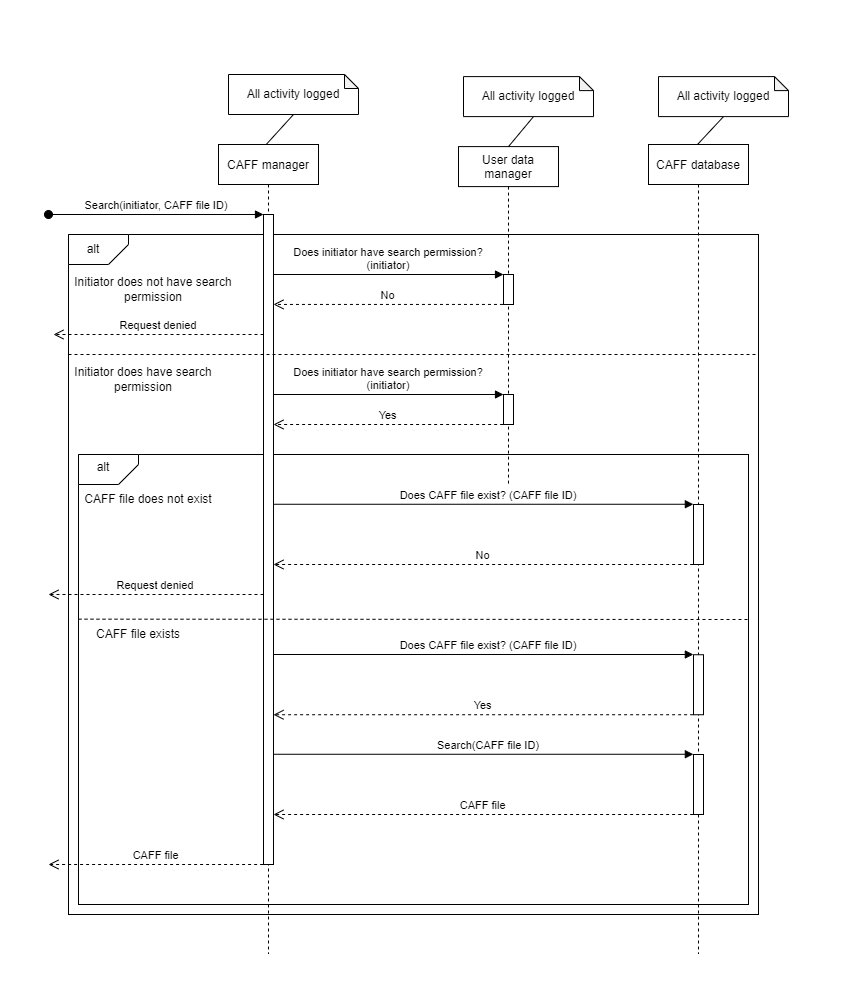

The diagram above was exported from draw.io. Its source (the exported page's mxGraphModel, read from the mxfile embedded in the PNG):
<mxGraphModel dx="1422" dy="865" grid="1" gridSize="10" guides="1" tooltips="1" connect="1" arrows="1" fold="1" page="1" pageScale="1" pageWidth="850" pageHeight="1100" math="0" shadow="0">
  <root>
    <mxCell id="0" />
    <mxCell id="1" parent="0" />
    <mxCell id="pycAUJK8xByLM_WG7UVr-1" value="" style="rounded=0;whiteSpace=wrap;html=1;" parent="1" vertex="1">
      <mxGeometry x="60" y="200" width="690" height="680" as="geometry" />
    </mxCell>
    <mxCell id="pycAUJK8xByLM_WG7UVr-2" value="" style="rounded=0;whiteSpace=wrap;html=1;" parent="1" vertex="1">
      <mxGeometry x="70" y="420" width="670" height="450" as="geometry" />
    </mxCell>
    <mxCell id="pycAUJK8xByLM_WG7UVr-3" value="CAFF manager" style="shape=umlLifeline;perimeter=lifelinePerimeter;container=1;collapsible=0;recursiveResize=0;rounded=0;shadow=0;strokeWidth=1;" parent="1" vertex="1">
      <mxGeometry x="210" y="110" width="100" height="810" as="geometry" />
    </mxCell>
    <mxCell id="pycAUJK8xByLM_WG7UVr-4" value="" style="points=[];perimeter=orthogonalPerimeter;rounded=0;shadow=0;strokeWidth=1;" parent="pycAUJK8xByLM_WG7UVr-3" vertex="1">
      <mxGeometry x="45" y="70" width="10" height="650" as="geometry" />
    </mxCell>
    <mxCell id="pycAUJK8xByLM_WG7UVr-5" value="Search(initiator, CAFF file ID)" style="verticalAlign=bottom;startArrow=oval;endArrow=block;startSize=8;shadow=0;strokeWidth=1;" parent="pycAUJK8xByLM_WG7UVr-3" target="pycAUJK8xByLM_WG7UVr-4" edge="1">
      <mxGeometry relative="1" as="geometry">
        <mxPoint x="-170" y="70" as="sourcePoint" />
      </mxGeometry>
    </mxCell>
    <mxCell id="pycAUJK8xByLM_WG7UVr-6" value="Request denied" style="verticalAlign=bottom;endArrow=open;dashed=1;endSize=8;exitX=0;exitY=0.95;shadow=0;strokeWidth=1;" parent="pycAUJK8xByLM_WG7UVr-3" edge="1">
      <mxGeometry relative="1" as="geometry">
        <mxPoint x="-165" y="190" as="targetPoint" />
        <mxPoint x="45" y="190" as="sourcePoint" />
      </mxGeometry>
    </mxCell>
    <mxCell id="pycAUJK8xByLM_WG7UVr-7" value="CAFF database" style="shape=umlLifeline;perimeter=lifelinePerimeter;container=1;collapsible=0;recursiveResize=0;rounded=0;shadow=0;strokeWidth=1;" parent="1" vertex="1">
      <mxGeometry x="640" y="110" width="100" height="810" as="geometry" />
    </mxCell>
    <mxCell id="pycAUJK8xByLM_WG7UVr-8" value="" style="points=[];perimeter=orthogonalPerimeter;rounded=0;shadow=0;strokeWidth=1;" parent="pycAUJK8xByLM_WG7UVr-7" vertex="1">
      <mxGeometry x="45" y="360" width="10" height="60" as="geometry" />
    </mxCell>
    <mxCell id="pycAUJK8xByLM_WG7UVr-9" value="" style="points=[];perimeter=orthogonalPerimeter;rounded=0;shadow=0;strokeWidth=1;" parent="pycAUJK8xByLM_WG7UVr-7" vertex="1">
      <mxGeometry x="45" y="510.24" width="10" height="60" as="geometry" />
    </mxCell>
    <mxCell id="pycAUJK8xByLM_WG7UVr-10" value="Yes" style="verticalAlign=bottom;endArrow=open;dashed=1;endSize=8;shadow=0;strokeWidth=1;exitX=-0.038;exitY=1;exitDx=0;exitDy=0;exitPerimeter=0;" parent="pycAUJK8xByLM_WG7UVr-7" source="pycAUJK8xByLM_WG7UVr-9" edge="1">
      <mxGeometry relative="1" as="geometry">
        <mxPoint x="-375" y="570.24" as="targetPoint" />
        <mxPoint as="offset" />
        <mxPoint x="-160" y="898.14" as="sourcePoint" />
        <Array as="points" />
      </mxGeometry>
    </mxCell>
    <mxCell id="pycAUJK8xByLM_WG7UVr-11" value="Does CAFF file exist? (CAFF file ID)" style="verticalAlign=bottom;endArrow=block;shadow=0;strokeWidth=1;entryX=-0.014;entryY=-0.004;entryDx=0;entryDy=0;entryPerimeter=0;" parent="pycAUJK8xByLM_WG7UVr-7" target="pycAUJK8xByLM_WG7UVr-9" edge="1">
      <mxGeometry x="0.0242" relative="1" as="geometry">
        <mxPoint x="-375" y="510" as="sourcePoint" />
        <mxPoint x="-585" y="440.2400000000001" as="targetPoint" />
        <Array as="points" />
        <mxPoint as="offset" />
      </mxGeometry>
    </mxCell>
    <mxCell id="pycAUJK8xByLM_WG7UVr-15" value="" style="points=[];perimeter=orthogonalPerimeter;rounded=0;shadow=0;strokeWidth=1;" parent="pycAUJK8xByLM_WG7UVr-7" vertex="1">
      <mxGeometry x="45" y="610" width="10" height="60" as="geometry" />
    </mxCell>
    <mxCell id="pycAUJK8xByLM_WG7UVr-18" value="No" style="verticalAlign=bottom;endArrow=open;dashed=1;endSize=8;shadow=0;strokeWidth=1;exitX=-0.052;exitY=0.998;exitDx=0;exitDy=0;exitPerimeter=0;" parent="1" source="pycAUJK8xByLM_WG7UVr-39" target="pycAUJK8xByLM_WG7UVr-4" edge="1">
      <mxGeometry relative="1" as="geometry">
        <mxPoint x="365" y="266" as="targetPoint" />
        <mxPoint x="460" y="290" as="sourcePoint" />
        <mxPoint as="offset" />
      </mxGeometry>
    </mxCell>
    <mxCell id="pycAUJK8xByLM_WG7UVr-19" value="Does initiator have search permission?&#10;(initiator)" style="verticalAlign=bottom;endArrow=block;entryX=0;entryY=0;shadow=0;strokeWidth=1;" parent="1" source="pycAUJK8xByLM_WG7UVr-4" target="pycAUJK8xByLM_WG7UVr-39" edge="1">
      <mxGeometry relative="1" as="geometry">
        <mxPoint x="365" y="190" as="sourcePoint" />
        <Array as="points" />
      </mxGeometry>
    </mxCell>
    <mxCell id="pycAUJK8xByLM_WG7UVr-20" value="" style="endArrow=none;html=1;rounded=0;entryX=0.5;entryY=1;entryDx=0;entryDy=0;entryPerimeter=0;exitX=0.477;exitY=0;exitDx=0;exitDy=0;exitPerimeter=0;" parent="1" source="pycAUJK8xByLM_WG7UVr-3" edge="1">
      <mxGeometry width="50" height="50" relative="1" as="geometry">
        <mxPoint x="260" y="320" as="sourcePoint" />
        <mxPoint x="285" y="80" as="targetPoint" />
        <Array as="points" />
      </mxGeometry>
    </mxCell>
    <mxCell id="pycAUJK8xByLM_WG7UVr-21" value="" style="endArrow=none;html=1;rounded=0;entryX=0.5;entryY=1;entryDx=0;entryDy=0;entryPerimeter=0;exitX=0.49;exitY=-0.007;exitDx=0;exitDy=0;exitPerimeter=0;" parent="1" edge="1">
      <mxGeometry width="50" height="50" relative="1" as="geometry">
        <mxPoint x="689" y="110" as="sourcePoint" />
        <mxPoint x="715" y="82.10000000000002" as="targetPoint" />
        <Array as="points" />
      </mxGeometry>
    </mxCell>
    <mxCell id="pycAUJK8xByLM_WG7UVr-22" value="" style="verticalLabelPosition=bottom;verticalAlign=top;html=1;shape=card;whiteSpace=wrap;size=20;arcSize=12;rotation=-180;" parent="1" vertex="1">
      <mxGeometry x="60" y="200" width="60" height="30" as="geometry" />
    </mxCell>
    <mxCell id="pycAUJK8xByLM_WG7UVr-23" value="alt" style="text;html=1;strokeColor=none;fillColor=none;align=center;verticalAlign=middle;whiteSpace=wrap;rounded=0;" parent="1" vertex="1">
      <mxGeometry x="60" y="202.5" width="50" height="25" as="geometry" />
    </mxCell>
    <mxCell id="pycAUJK8xByLM_WG7UVr-24" value="Initiator does not have search permission" style="text;html=1;strokeColor=none;fillColor=none;align=center;verticalAlign=middle;whiteSpace=wrap;rounded=0;" parent="1" vertex="1">
      <mxGeometry x="60" y="240" width="170" height="30" as="geometry" />
    </mxCell>
    <mxCell id="pycAUJK8xByLM_WG7UVr-25" value="" style="endArrow=none;dashed=1;html=1;rounded=0;" parent="1" edge="1">
      <mxGeometry width="50" height="50" relative="1" as="geometry">
        <mxPoint x="60" y="320" as="sourcePoint" />
        <mxPoint x="750" y="320" as="targetPoint" />
        <Array as="points" />
      </mxGeometry>
    </mxCell>
    <mxCell id="pycAUJK8xByLM_WG7UVr-26" value="Initiator does have search permission" style="text;html=1;strokeColor=none;fillColor=none;align=center;verticalAlign=middle;whiteSpace=wrap;rounded=0;" parent="1" vertex="1">
      <mxGeometry x="50" y="330" width="170" height="30" as="geometry" />
    </mxCell>
    <mxCell id="pycAUJK8xByLM_WG7UVr-27" value="Yes" style="verticalAlign=bottom;endArrow=open;dashed=1;endSize=8;shadow=0;strokeWidth=1;exitX=-0.038;exitY=1;exitDx=0;exitDy=0;exitPerimeter=0;" parent="1" source="pycAUJK8xByLM_WG7UVr-40" target="pycAUJK8xByLM_WG7UVr-4" edge="1">
      <mxGeometry relative="1" as="geometry">
        <mxPoint x="295" y="537" as="targetPoint" />
        <mxPoint as="offset" />
        <mxPoint x="470" y="430" as="sourcePoint" />
        <Array as="points" />
      </mxGeometry>
    </mxCell>
    <mxCell id="pycAUJK8xByLM_WG7UVr-28" value="CAFF file" style="verticalAlign=bottom;endArrow=open;dashed=1;endSize=8;shadow=0;strokeWidth=1;exitX=-0.04;exitY=1;exitDx=0;exitDy=0;exitPerimeter=0;" parent="1" source="pycAUJK8xByLM_WG7UVr-4" edge="1">
      <mxGeometry relative="1" as="geometry">
        <mxPoint x="40" y="830" as="targetPoint" />
        <mxPoint as="offset" />
        <mxPoint x="250" y="560" as="sourcePoint" />
      </mxGeometry>
    </mxCell>
    <mxCell id="pycAUJK8xByLM_WG7UVr-29" value="Does initiator have search permission?&#10;(initiator)" style="verticalAlign=bottom;endArrow=block;entryX=0;entryY=0;shadow=0;strokeWidth=1;" parent="1" source="pycAUJK8xByLM_WG7UVr-4" target="pycAUJK8xByLM_WG7UVr-40" edge="1">
      <mxGeometry relative="1" as="geometry">
        <mxPoint x="295" y="380" as="sourcePoint" />
        <Array as="points" />
      </mxGeometry>
    </mxCell>
    <mxCell id="pycAUJK8xByLM_WG7UVr-30" value="All activity logged" style="shape=note;whiteSpace=wrap;html=1;backgroundOutline=1;darkOpacity=0.05;size=14;" parent="1" vertex="1">
      <mxGeometry x="220" y="40" width="130" height="40" as="geometry" />
    </mxCell>
    <mxCell id="pycAUJK8xByLM_WG7UVr-31" value="All activity logged" style="shape=note;whiteSpace=wrap;html=1;backgroundOutline=1;darkOpacity=0.05;size=14;" parent="1" vertex="1">
      <mxGeometry x="650" y="42.10000000000002" width="130" height="40" as="geometry" />
    </mxCell>
    <mxCell id="pycAUJK8xByLM_WG7UVr-32" value="" style="verticalLabelPosition=bottom;verticalAlign=top;html=1;shape=card;whiteSpace=wrap;size=20;arcSize=12;rotation=-180;" parent="1" vertex="1">
      <mxGeometry x="70" y="420" width="60" height="30" as="geometry" />
    </mxCell>
    <mxCell id="pycAUJK8xByLM_WG7UVr-33" value="alt" style="text;html=1;strokeColor=none;fillColor=none;align=center;verticalAlign=middle;whiteSpace=wrap;rounded=0;" parent="1" vertex="1">
      <mxGeometry x="70" y="420" width="50" height="25" as="geometry" />
    </mxCell>
    <mxCell id="pycAUJK8xByLM_WG7UVr-34" value="CAFF file does not exist" style="text;html=1;strokeColor=none;fillColor=none;align=center;verticalAlign=middle;whiteSpace=wrap;rounded=0;" parent="1" vertex="1">
      <mxGeometry x="70" y="450" width="140" height="30" as="geometry" />
    </mxCell>
    <mxCell id="pycAUJK8xByLM_WG7UVr-35" value="Request denied" style="verticalAlign=bottom;endArrow=open;dashed=1;endSize=8;shadow=0;strokeWidth=1;" parent="1" source="pycAUJK8xByLM_WG7UVr-4" edge="1">
      <mxGeometry relative="1" as="geometry">
        <mxPoint x="40" y="560" as="targetPoint" />
        <mxPoint x="250" y="509.9999999999999" as="sourcePoint" />
      </mxGeometry>
    </mxCell>
    <mxCell id="pycAUJK8xByLM_WG7UVr-36" value="" style="endArrow=none;dashed=1;html=1;rounded=0;" parent="1" edge="1">
      <mxGeometry width="50" height="50" relative="1" as="geometry">
        <mxPoint x="70" y="584.6599999999999" as="sourcePoint" />
        <mxPoint x="740" y="585" as="targetPoint" />
        <Array as="points" />
      </mxGeometry>
    </mxCell>
    <mxCell id="pycAUJK8xByLM_WG7UVr-37" value="CAFF file exists" style="text;html=1;strokeColor=none;fillColor=none;align=center;verticalAlign=middle;whiteSpace=wrap;rounded=0;" parent="1" vertex="1">
      <mxGeometry x="70" y="585" width="120" height="30" as="geometry" />
    </mxCell>
    <mxCell id="pycAUJK8xByLM_WG7UVr-38" value="User data&#10;manager" style="shape=umlLifeline;perimeter=lifelinePerimeter;container=1;collapsible=0;recursiveResize=0;rounded=0;shadow=0;strokeWidth=1;" parent="1" vertex="1">
      <mxGeometry x="450" y="112.1" width="100" height="337.9" as="geometry" />
    </mxCell>
    <mxCell id="pycAUJK8xByLM_WG7UVr-39" value="" style="points=[];perimeter=orthogonalPerimeter;rounded=0;shadow=0;strokeWidth=1;" parent="pycAUJK8xByLM_WG7UVr-38" vertex="1">
      <mxGeometry x="45" y="127.9" width="10" height="30" as="geometry" />
    </mxCell>
    <mxCell id="pycAUJK8xByLM_WG7UVr-40" value="" style="points=[];perimeter=orthogonalPerimeter;rounded=0;shadow=0;strokeWidth=1;" parent="pycAUJK8xByLM_WG7UVr-38" vertex="1">
      <mxGeometry x="45" y="247.9" width="10" height="30" as="geometry" />
    </mxCell>
    <mxCell id="pycAUJK8xByLM_WG7UVr-41" value="" style="endArrow=none;html=1;rounded=0;entryX=0.5;entryY=1;entryDx=0;entryDy=0;entryPerimeter=0;" parent="1" edge="1">
      <mxGeometry width="50" height="50" relative="1" as="geometry">
        <mxPoint x="500" y="112.10000000000002" as="sourcePoint" />
        <mxPoint x="525" y="82.10000000000002" as="targetPoint" />
        <Array as="points" />
      </mxGeometry>
    </mxCell>
    <mxCell id="pycAUJK8xByLM_WG7UVr-42" value="All activity logged" style="shape=note;whiteSpace=wrap;html=1;backgroundOutline=1;darkOpacity=0.05;size=14;" parent="1" vertex="1">
      <mxGeometry x="455" y="42.1" width="130" height="40" as="geometry" />
    </mxCell>
    <mxCell id="pycAUJK8xByLM_WG7UVr-43" value="No" style="verticalAlign=bottom;endArrow=open;dashed=1;endSize=8;shadow=0;strokeWidth=1;exitX=-0.038;exitY=1;exitDx=0;exitDy=0;exitPerimeter=0;" parent="1" source="pycAUJK8xByLM_WG7UVr-8" target="pycAUJK8xByLM_WG7UVr-4" edge="1">
      <mxGeometry relative="1" as="geometry">
        <mxPoint x="275" y="840" as="targetPoint" />
        <mxPoint as="offset" />
        <mxPoint x="480" y="857.9" as="sourcePoint" />
        <Array as="points" />
      </mxGeometry>
    </mxCell>
    <mxCell id="pycAUJK8xByLM_WG7UVr-44" value="Does CAFF file exist? (CAFF file ID)" style="verticalAlign=bottom;endArrow=block;shadow=0;strokeWidth=1;entryX=-0.014;entryY=-0.004;entryDx=0;entryDy=0;entryPerimeter=0;" parent="1" source="pycAUJK8xByLM_WG7UVr-4" target="pycAUJK8xByLM_WG7UVr-8" edge="1">
      <mxGeometry x="0.0242" relative="1" as="geometry">
        <mxPoint x="270" y="430" as="sourcePoint" />
        <mxPoint x="55" y="400.0000000000001" as="targetPoint" />
        <Array as="points" />
        <mxPoint as="offset" />
      </mxGeometry>
    </mxCell>
    <mxCell id="pycAUJK8xByLM_WG7UVr-17" value="Search(CAFF file ID)" style="verticalAlign=bottom;endArrow=block;shadow=0;strokeWidth=1;entryX=-0.014;entryY=-0.004;entryDx=0;entryDy=0;entryPerimeter=0;" parent="1" source="pycAUJK8xByLM_WG7UVr-4" target="pycAUJK8xByLM_WG7UVr-15" edge="1">
      <mxGeometry x="0.0242" relative="1" as="geometry">
        <mxPoint x="265" y="830" as="sourcePoint" />
        <mxPoint x="-585" y="650.2400000000001" as="targetPoint" />
        <Array as="points" />
        <mxPoint as="offset" />
      </mxGeometry>
    </mxCell>
    <mxCell id="pycAUJK8xByLM_WG7UVr-16" value="CAFF file" style="verticalAlign=bottom;endArrow=open;dashed=1;endSize=8;shadow=0;strokeWidth=1;exitX=-0.038;exitY=1;exitDx=0;exitDy=0;exitPerimeter=0;" parent="1" source="pycAUJK8xByLM_WG7UVr-15" target="pycAUJK8xByLM_WG7UVr-4" edge="1">
      <mxGeometry relative="1" as="geometry">
        <mxPoint x="265" y="890.24" as="targetPoint" />
        <mxPoint as="offset" />
        <mxPoint x="-160" y="1108.1399999999999" as="sourcePoint" />
        <Array as="points" />
      </mxGeometry>
    </mxCell>
  </root>
</mxGraphModel>